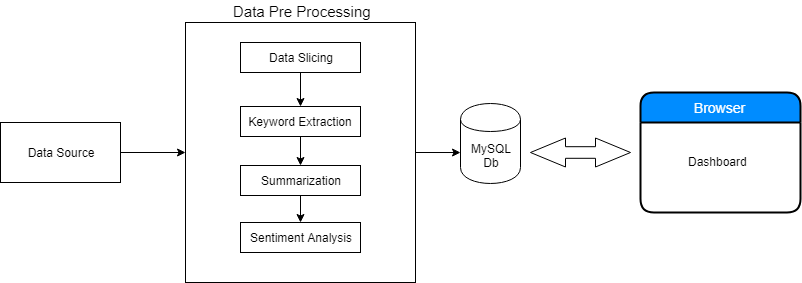

The diagram above was exported from draw.io. Its source (the exported page's mxGraphModel, read from the mxfile embedded in the PNG):
<mxGraphModel dx="1422" dy="715" grid="1" gridSize="10" guides="1" tooltips="1" connect="1" arrows="1" fold="1" page="1" pageScale="1" pageWidth="827" pageHeight="1169" math="0" shadow="0">
  <root>
    <mxCell id="0" />
    <mxCell id="1" parent="0" />
    <mxCell id="-xl6OxueojaTLIZyvnEI-1" value="Data Source" style="rounded=0;whiteSpace=wrap;html=1;" vertex="1" parent="1">
      <mxGeometry x="20" y="130" width="120" height="60" as="geometry" />
    </mxCell>
    <mxCell id="-xl6OxueojaTLIZyvnEI-2" value="" style="rounded=0;whiteSpace=wrap;html=1;" vertex="1" parent="1">
      <mxGeometry x="205" y="30" width="230" height="260" as="geometry" />
    </mxCell>
    <mxCell id="-xl6OxueojaTLIZyvnEI-3" value="Data Slicing" style="rounded=0;whiteSpace=wrap;html=1;" vertex="1" parent="1">
      <mxGeometry x="260" y="50" width="120" height="30" as="geometry" />
    </mxCell>
    <mxCell id="-xl6OxueojaTLIZyvnEI-4" value="Keyword Extraction" style="rounded=0;whiteSpace=wrap;html=1;" vertex="1" parent="1">
      <mxGeometry x="260" y="114" width="120" height="30" as="geometry" />
    </mxCell>
    <mxCell id="-xl6OxueojaTLIZyvnEI-5" value="Summarization" style="rounded=0;whiteSpace=wrap;html=1;" vertex="1" parent="1">
      <mxGeometry x="260" y="173" width="120" height="30" as="geometry" />
    </mxCell>
    <mxCell id="-xl6OxueojaTLIZyvnEI-6" value="Sentiment Analysis" style="rounded=0;whiteSpace=wrap;html=1;" vertex="1" parent="1">
      <mxGeometry x="260" y="230" width="120" height="30" as="geometry" />
    </mxCell>
    <mxCell id="-xl6OxueojaTLIZyvnEI-7" value="" style="endArrow=classic;html=1;exitX=0.5;exitY=1;exitDx=0;exitDy=0;" edge="1" parent="1" source="-xl6OxueojaTLIZyvnEI-3" target="-xl6OxueojaTLIZyvnEI-4">
      <mxGeometry width="50" height="50" relative="1" as="geometry">
        <mxPoint x="20" y="360" as="sourcePoint" />
        <mxPoint x="70" y="310" as="targetPoint" />
      </mxGeometry>
    </mxCell>
    <mxCell id="-xl6OxueojaTLIZyvnEI-8" value="" style="endArrow=classic;html=1;entryX=0.5;entryY=0;entryDx=0;entryDy=0;exitX=0.5;exitY=1;exitDx=0;exitDy=0;" edge="1" parent="1" source="-xl6OxueojaTLIZyvnEI-4" target="-xl6OxueojaTLIZyvnEI-5">
      <mxGeometry width="50" height="50" relative="1" as="geometry">
        <mxPoint x="330" y="92" as="sourcePoint" />
        <mxPoint x="330" y="126" as="targetPoint" />
      </mxGeometry>
    </mxCell>
    <mxCell id="-xl6OxueojaTLIZyvnEI-9" value="" style="endArrow=classic;html=1;exitX=0.5;exitY=1;exitDx=0;exitDy=0;" edge="1" parent="1" source="-xl6OxueojaTLIZyvnEI-5" target="-xl6OxueojaTLIZyvnEI-6">
      <mxGeometry width="50" height="50" relative="1" as="geometry">
        <mxPoint x="340" y="100" as="sourcePoint" />
        <mxPoint x="340" y="134" as="targetPoint" />
      </mxGeometry>
    </mxCell>
    <mxCell id="-xl6OxueojaTLIZyvnEI-10" value="" style="endArrow=classic;html=1;entryX=0;entryY=0.5;entryDx=0;entryDy=0;exitX=1;exitY=0.5;exitDx=0;exitDy=0;" edge="1" parent="1" source="-xl6OxueojaTLIZyvnEI-1" target="-xl6OxueojaTLIZyvnEI-2">
      <mxGeometry width="50" height="50" relative="1" as="geometry">
        <mxPoint x="20" y="360" as="sourcePoint" />
        <mxPoint x="70" y="310" as="targetPoint" />
      </mxGeometry>
    </mxCell>
    <mxCell id="-xl6OxueojaTLIZyvnEI-11" value="MySQL&lt;br&gt;Db" style="shape=cylinder;whiteSpace=wrap;html=1;boundedLbl=1;backgroundOutline=1;" vertex="1" parent="1">
      <mxGeometry x="480" y="111" width="60" height="80" as="geometry" />
    </mxCell>
    <mxCell id="-xl6OxueojaTLIZyvnEI-14" value="" style="endArrow=classic;html=1;entryX=0;entryY=0.613;entryDx=0;entryDy=0;entryPerimeter=0;exitX=1;exitY=0.5;exitDx=0;exitDy=0;" edge="1" parent="1" source="-xl6OxueojaTLIZyvnEI-2" target="-xl6OxueojaTLIZyvnEI-11">
      <mxGeometry width="50" height="50" relative="1" as="geometry">
        <mxPoint x="20" y="360" as="sourcePoint" />
        <mxPoint x="70" y="310" as="targetPoint" />
      </mxGeometry>
    </mxCell>
    <mxCell id="-xl6OxueojaTLIZyvnEI-17" value="" style="html=1;shadow=0;dashed=0;align=center;verticalAlign=middle;shape=mxgraph.arrows2.twoWayArrow;dy=0.6;dx=35;" vertex="1" parent="1">
      <mxGeometry x="550" y="145.5" width="100" height="29" as="geometry" />
    </mxCell>
    <mxCell id="-xl6OxueojaTLIZyvnEI-18" value="Browser" style="swimlane;childLayout=stackLayout;horizontal=1;startSize=30;horizontalStack=0;fillColor=#008cff;fontColor=#FFFFFF;rounded=1;fontSize=14;fontStyle=0;strokeWidth=2;resizeParent=0;resizeLast=1;shadow=0;dashed=0;align=center;" vertex="1" parent="1">
      <mxGeometry x="660" y="100" width="160" height="120" as="geometry" />
    </mxCell>
    <mxCell id="-xl6OxueojaTLIZyvnEI-22" value="Dashboard" style="text;html=1;resizable=0;points=[];autosize=1;align=left;verticalAlign=top;spacingTop=-4;" vertex="1" parent="1">
      <mxGeometry x="706" y="160" width="70" height="20" as="geometry" />
    </mxCell>
    <mxCell id="-xl6OxueojaTLIZyvnEI-23" value="&lt;font style=&quot;font-size: 15px&quot;&gt;Data Pre Processing&lt;/font&gt;" style="text;html=1;resizable=0;points=[];autosize=1;align=left;verticalAlign=top;spacingTop=-4;" vertex="1" parent="1">
      <mxGeometry x="251" y="8" width="150" height="20" as="geometry" />
    </mxCell>
  </root>
</mxGraphModel>